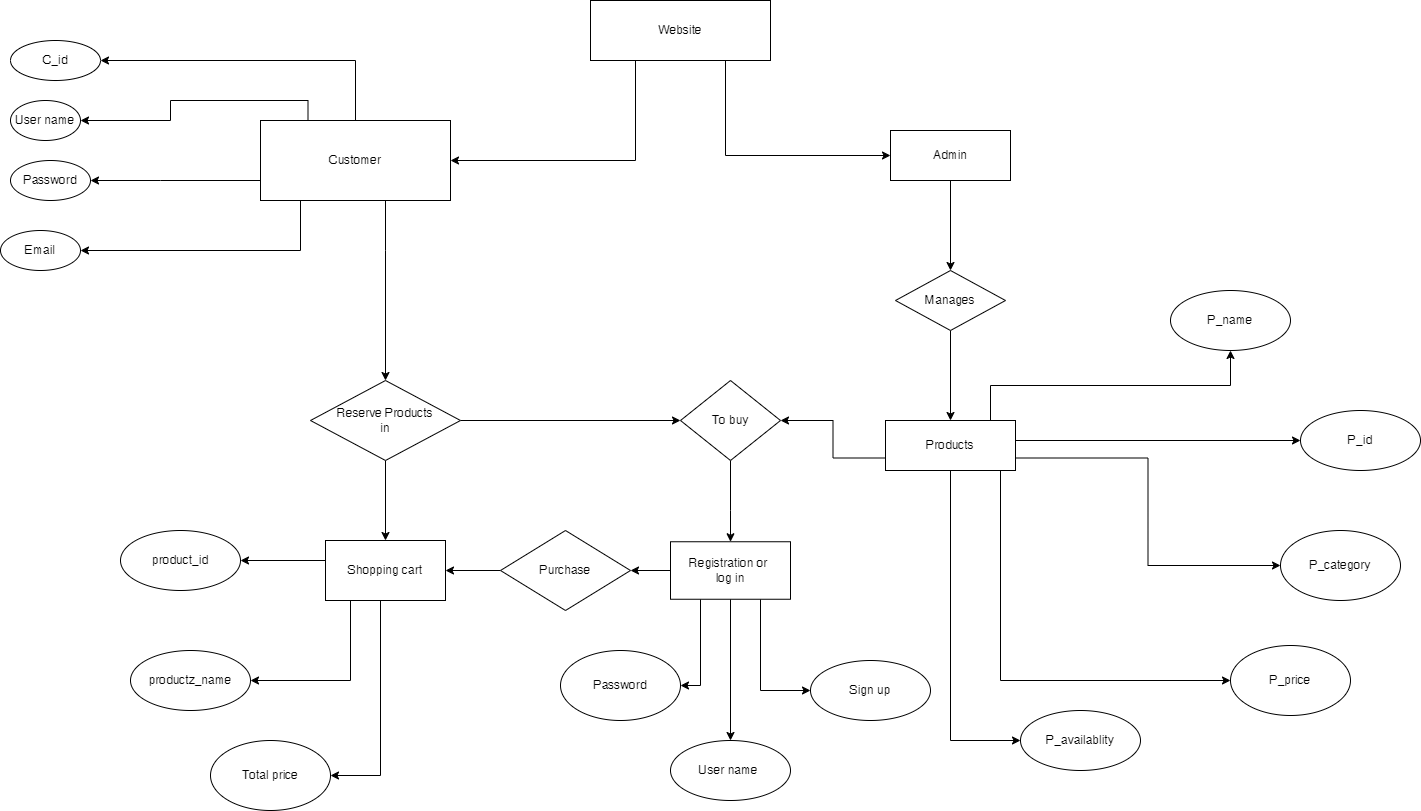

The diagram above was exported from draw.io. Its source (the exported page's mxGraphModel, read from the mxfile embedded in the PNG):
<mxGraphModel dx="1900" dy="534" grid="1" gridSize="10" guides="1" tooltips="1" connect="1" arrows="1" fold="1" page="1" pageScale="1" pageWidth="850" pageHeight="1100" math="0" shadow="0">
  <root>
    <mxCell id="0" />
    <mxCell id="1" parent="0" />
    <mxCell id="RqEZepWW5Fc6AB-uZKWA-14" style="edgeStyle=orthogonalEdgeStyle;rounded=0;orthogonalLoop=1;jettySize=auto;html=1;entryX=1;entryY=0.5;entryDx=0;entryDy=0;" parent="1" source="RqEZepWW5Fc6AB-uZKWA-3" target="RqEZepWW5Fc6AB-uZKWA-9" edge="1">
      <mxGeometry relative="1" as="geometry">
        <Array as="points">
          <mxPoint x="-10" y="240" />
          <mxPoint x="-10" y="240" />
        </Array>
      </mxGeometry>
    </mxCell>
    <mxCell id="RqEZepWW5Fc6AB-uZKWA-16" style="edgeStyle=orthogonalEdgeStyle;rounded=0;orthogonalLoop=1;jettySize=auto;html=1;exitX=0.25;exitY=1;exitDx=0;exitDy=0;entryX=1;entryY=0.5;entryDx=0;entryDy=0;" parent="1" source="RqEZepWW5Fc6AB-uZKWA-3" target="RqEZepWW5Fc6AB-uZKWA-11" edge="1">
      <mxGeometry relative="1" as="geometry">
        <Array as="points">
          <mxPoint x="130" y="260" />
          <mxPoint x="130" y="310" />
        </Array>
      </mxGeometry>
    </mxCell>
    <mxCell id="RqEZepWW5Fc6AB-uZKWA-23" style="edgeStyle=orthogonalEdgeStyle;rounded=0;orthogonalLoop=1;jettySize=auto;html=1;exitX=0.25;exitY=0;exitDx=0;exitDy=0;entryX=1;entryY=0.5;entryDx=0;entryDy=0;" parent="1" source="RqEZepWW5Fc6AB-uZKWA-3" target="RqEZepWW5Fc6AB-uZKWA-7" edge="1">
      <mxGeometry relative="1" as="geometry" />
    </mxCell>
    <mxCell id="RqEZepWW5Fc6AB-uZKWA-25" style="edgeStyle=orthogonalEdgeStyle;rounded=0;orthogonalLoop=1;jettySize=auto;html=1;exitX=0.5;exitY=0;exitDx=0;exitDy=0;entryX=1;entryY=0.5;entryDx=0;entryDy=0;" parent="1" source="RqEZepWW5Fc6AB-uZKWA-3" target="RqEZepWW5Fc6AB-uZKWA-4" edge="1">
      <mxGeometry relative="1" as="geometry" />
    </mxCell>
    <mxCell id="RqEZepWW5Fc6AB-uZKWA-27" style="edgeStyle=orthogonalEdgeStyle;rounded=0;orthogonalLoop=1;jettySize=auto;html=1;entryX=0.5;entryY=0;entryDx=0;entryDy=0;" parent="1" source="RqEZepWW5Fc6AB-uZKWA-3" target="RqEZepWW5Fc6AB-uZKWA-26" edge="1">
      <mxGeometry relative="1" as="geometry">
        <Array as="points">
          <mxPoint x="215" y="310" />
          <mxPoint x="215" y="310" />
        </Array>
      </mxGeometry>
    </mxCell>
    <mxCell id="RqEZepWW5Fc6AB-uZKWA-3" value="Customer" style="rounded=0;whiteSpace=wrap;html=1;" parent="1" vertex="1">
      <mxGeometry x="90" y="180" width="190" height="80" as="geometry" />
    </mxCell>
    <mxCell id="RqEZepWW5Fc6AB-uZKWA-4" value="C_id" style="ellipse;whiteSpace=wrap;html=1;" parent="1" vertex="1">
      <mxGeometry x="-160" y="100" width="90" height="40" as="geometry" />
    </mxCell>
    <mxCell id="RqEZepWW5Fc6AB-uZKWA-7" value="User name" style="ellipse;whiteSpace=wrap;html=1;" parent="1" vertex="1">
      <mxGeometry x="-160" y="160" width="70" height="40" as="geometry" />
    </mxCell>
    <mxCell id="RqEZepWW5Fc6AB-uZKWA-9" value="Password" style="ellipse;whiteSpace=wrap;html=1;" parent="1" vertex="1">
      <mxGeometry x="-160" y="220" width="80" height="40" as="geometry" />
    </mxCell>
    <mxCell id="RqEZepWW5Fc6AB-uZKWA-11" value="Email" style="ellipse;whiteSpace=wrap;html=1;" parent="1" vertex="1">
      <mxGeometry x="-170" y="290" width="80" height="40" as="geometry" />
    </mxCell>
    <mxCell id="RqEZepWW5Fc6AB-uZKWA-29" style="edgeStyle=orthogonalEdgeStyle;rounded=0;orthogonalLoop=1;jettySize=auto;html=1;exitX=0.5;exitY=1;exitDx=0;exitDy=0;entryX=0.5;entryY=0;entryDx=0;entryDy=0;" parent="1" source="RqEZepWW5Fc6AB-uZKWA-26" target="RqEZepWW5Fc6AB-uZKWA-28" edge="1">
      <mxGeometry relative="1" as="geometry" />
    </mxCell>
    <mxCell id="RqEZepWW5Fc6AB-uZKWA-84" style="edgeStyle=orthogonalEdgeStyle;rounded=0;orthogonalLoop=1;jettySize=auto;html=1;exitX=1;exitY=0.5;exitDx=0;exitDy=0;entryX=0;entryY=0.5;entryDx=0;entryDy=0;" parent="1" source="RqEZepWW5Fc6AB-uZKWA-26" target="RqEZepWW5Fc6AB-uZKWA-71" edge="1">
      <mxGeometry relative="1" as="geometry" />
    </mxCell>
    <mxCell id="RqEZepWW5Fc6AB-uZKWA-26" value="Reserve Products&lt;br&gt;in" style="rhombus;whiteSpace=wrap;html=1;" parent="1" vertex="1">
      <mxGeometry x="140" y="440" width="150" height="80" as="geometry" />
    </mxCell>
    <mxCell id="RqEZepWW5Fc6AB-uZKWA-35" style="edgeStyle=orthogonalEdgeStyle;rounded=0;orthogonalLoop=1;jettySize=auto;html=1;exitX=0;exitY=0.5;exitDx=0;exitDy=0;" parent="1" source="RqEZepWW5Fc6AB-uZKWA-28" target="RqEZepWW5Fc6AB-uZKWA-31" edge="1">
      <mxGeometry relative="1" as="geometry">
        <Array as="points">
          <mxPoint x="155" y="620" />
        </Array>
      </mxGeometry>
    </mxCell>
    <mxCell id="RqEZepWW5Fc6AB-uZKWA-36" style="edgeStyle=orthogonalEdgeStyle;rounded=0;orthogonalLoop=1;jettySize=auto;html=1;exitX=0;exitY=1;exitDx=0;exitDy=0;entryX=1;entryY=0.5;entryDx=0;entryDy=0;" parent="1" source="RqEZepWW5Fc6AB-uZKWA-28" target="RqEZepWW5Fc6AB-uZKWA-32" edge="1">
      <mxGeometry relative="1" as="geometry">
        <Array as="points">
          <mxPoint x="180" y="660" />
          <mxPoint x="180" y="740" />
        </Array>
      </mxGeometry>
    </mxCell>
    <mxCell id="RqEZepWW5Fc6AB-uZKWA-39" style="edgeStyle=orthogonalEdgeStyle;rounded=0;orthogonalLoop=1;jettySize=auto;html=1;exitX=0.25;exitY=1;exitDx=0;exitDy=0;entryX=1;entryY=0.5;entryDx=0;entryDy=0;" parent="1" source="RqEZepWW5Fc6AB-uZKWA-28" target="RqEZepWW5Fc6AB-uZKWA-33" edge="1">
      <mxGeometry relative="1" as="geometry">
        <Array as="points">
          <mxPoint x="210" y="660" />
          <mxPoint x="210" y="835" />
        </Array>
      </mxGeometry>
    </mxCell>
    <mxCell id="RqEZepWW5Fc6AB-uZKWA-28" value="Shopping cart" style="rounded=0;whiteSpace=wrap;html=1;" parent="1" vertex="1">
      <mxGeometry x="155" y="600" width="120" height="60" as="geometry" />
    </mxCell>
    <mxCell id="RqEZepWW5Fc6AB-uZKWA-31" value="product_id" style="ellipse;whiteSpace=wrap;html=1;" parent="1" vertex="1">
      <mxGeometry x="-50" y="590" width="120" height="60" as="geometry" />
    </mxCell>
    <mxCell id="RqEZepWW5Fc6AB-uZKWA-32" value="productz_name" style="ellipse;whiteSpace=wrap;html=1;" parent="1" vertex="1">
      <mxGeometry x="-40" y="710" width="120" height="60" as="geometry" />
    </mxCell>
    <mxCell id="RqEZepWW5Fc6AB-uZKWA-33" value="Total price" style="ellipse;whiteSpace=wrap;html=1;" parent="1" vertex="1">
      <mxGeometry x="40" y="800" width="120" height="70" as="geometry" />
    </mxCell>
    <mxCell id="RqEZepWW5Fc6AB-uZKWA-41" style="edgeStyle=orthogonalEdgeStyle;rounded=0;orthogonalLoop=1;jettySize=auto;html=1;exitX=0;exitY=0.5;exitDx=0;exitDy=0;entryX=1;entryY=0.5;entryDx=0;entryDy=0;" parent="1" source="RqEZepWW5Fc6AB-uZKWA-40" target="RqEZepWW5Fc6AB-uZKWA-28" edge="1">
      <mxGeometry relative="1" as="geometry" />
    </mxCell>
    <mxCell id="RqEZepWW5Fc6AB-uZKWA-40" value="Purchase" style="rhombus;whiteSpace=wrap;html=1;" parent="1" vertex="1">
      <mxGeometry x="330" y="590" width="130" height="80" as="geometry" />
    </mxCell>
    <mxCell id="RqEZepWW5Fc6AB-uZKWA-43" style="edgeStyle=orthogonalEdgeStyle;rounded=0;orthogonalLoop=1;jettySize=auto;html=1;exitX=0.25;exitY=1;exitDx=0;exitDy=0;entryX=1;entryY=0.5;entryDx=0;entryDy=0;" parent="1" source="RqEZepWW5Fc6AB-uZKWA-42" target="RqEZepWW5Fc6AB-uZKWA-3" edge="1">
      <mxGeometry relative="1" as="geometry" />
    </mxCell>
    <mxCell id="RqEZepWW5Fc6AB-uZKWA-46" style="edgeStyle=orthogonalEdgeStyle;rounded=0;orthogonalLoop=1;jettySize=auto;html=1;exitX=0.75;exitY=1;exitDx=0;exitDy=0;entryX=0;entryY=0.5;entryDx=0;entryDy=0;" parent="1" source="RqEZepWW5Fc6AB-uZKWA-42" target="RqEZepWW5Fc6AB-uZKWA-45" edge="1">
      <mxGeometry relative="1" as="geometry" />
    </mxCell>
    <mxCell id="RqEZepWW5Fc6AB-uZKWA-42" value="Website" style="rounded=0;whiteSpace=wrap;html=1;" parent="1" vertex="1">
      <mxGeometry x="420" y="60" width="180" height="60" as="geometry" />
    </mxCell>
    <mxCell id="RqEZepWW5Fc6AB-uZKWA-49" style="edgeStyle=orthogonalEdgeStyle;rounded=0;orthogonalLoop=1;jettySize=auto;html=1;exitX=0.5;exitY=1;exitDx=0;exitDy=0;entryX=0.5;entryY=0;entryDx=0;entryDy=0;" parent="1" source="RqEZepWW5Fc6AB-uZKWA-45" target="RqEZepWW5Fc6AB-uZKWA-48" edge="1">
      <mxGeometry relative="1" as="geometry" />
    </mxCell>
    <mxCell id="RqEZepWW5Fc6AB-uZKWA-45" value="Admin" style="rounded=0;whiteSpace=wrap;html=1;" parent="1" vertex="1">
      <mxGeometry x="720" y="190" width="120" height="50" as="geometry" />
    </mxCell>
    <mxCell id="RqEZepWW5Fc6AB-uZKWA-56" style="edgeStyle=orthogonalEdgeStyle;rounded=0;orthogonalLoop=1;jettySize=auto;html=1;exitX=0.5;exitY=1;exitDx=0;exitDy=0;entryX=0.5;entryY=0;entryDx=0;entryDy=0;" parent="1" source="RqEZepWW5Fc6AB-uZKWA-48" target="RqEZepWW5Fc6AB-uZKWA-55" edge="1">
      <mxGeometry relative="1" as="geometry" />
    </mxCell>
    <mxCell id="RqEZepWW5Fc6AB-uZKWA-48" value="Manages" style="rhombus;whiteSpace=wrap;html=1;" parent="1" vertex="1">
      <mxGeometry x="725" y="330" width="110" height="60" as="geometry" />
    </mxCell>
    <mxCell id="RqEZepWW5Fc6AB-uZKWA-62" style="edgeStyle=orthogonalEdgeStyle;rounded=0;orthogonalLoop=1;jettySize=auto;html=1;exitX=1;exitY=0;exitDx=0;exitDy=0;entryX=0.5;entryY=1;entryDx=0;entryDy=0;" parent="1" source="RqEZepWW5Fc6AB-uZKWA-55" target="RqEZepWW5Fc6AB-uZKWA-57" edge="1">
      <mxGeometry relative="1" as="geometry">
        <Array as="points">
          <mxPoint x="820" y="480" />
          <mxPoint x="820" y="445" />
          <mxPoint x="1060" y="445" />
        </Array>
      </mxGeometry>
    </mxCell>
    <mxCell id="RqEZepWW5Fc6AB-uZKWA-63" style="edgeStyle=orthogonalEdgeStyle;rounded=0;orthogonalLoop=1;jettySize=auto;html=1;exitX=1;exitY=0.5;exitDx=0;exitDy=0;entryX=0;entryY=0.5;entryDx=0;entryDy=0;" parent="1" source="RqEZepWW5Fc6AB-uZKWA-55" target="RqEZepWW5Fc6AB-uZKWA-58" edge="1">
      <mxGeometry relative="1" as="geometry">
        <Array as="points">
          <mxPoint x="845" y="500" />
        </Array>
      </mxGeometry>
    </mxCell>
    <mxCell id="RqEZepWW5Fc6AB-uZKWA-64" style="edgeStyle=orthogonalEdgeStyle;rounded=0;orthogonalLoop=1;jettySize=auto;html=1;exitX=1;exitY=0.75;exitDx=0;exitDy=0;entryX=0;entryY=0.5;entryDx=0;entryDy=0;" parent="1" source="RqEZepWW5Fc6AB-uZKWA-55" target="RqEZepWW5Fc6AB-uZKWA-59" edge="1">
      <mxGeometry relative="1" as="geometry" />
    </mxCell>
    <mxCell id="RqEZepWW5Fc6AB-uZKWA-69" style="edgeStyle=orthogonalEdgeStyle;rounded=0;orthogonalLoop=1;jettySize=auto;html=1;exitX=1;exitY=1;exitDx=0;exitDy=0;entryX=0;entryY=0.5;entryDx=0;entryDy=0;" parent="1" source="RqEZepWW5Fc6AB-uZKWA-55" target="RqEZepWW5Fc6AB-uZKWA-60" edge="1">
      <mxGeometry relative="1" as="geometry">
        <Array as="points">
          <mxPoint x="830" y="530" />
          <mxPoint x="830" y="740" />
        </Array>
      </mxGeometry>
    </mxCell>
    <mxCell id="RqEZepWW5Fc6AB-uZKWA-70" style="edgeStyle=orthogonalEdgeStyle;rounded=0;orthogonalLoop=1;jettySize=auto;html=1;exitX=0.5;exitY=1;exitDx=0;exitDy=0;entryX=0;entryY=0.5;entryDx=0;entryDy=0;" parent="1" source="RqEZepWW5Fc6AB-uZKWA-55" target="RqEZepWW5Fc6AB-uZKWA-61" edge="1">
      <mxGeometry relative="1" as="geometry" />
    </mxCell>
    <mxCell id="RqEZepWW5Fc6AB-uZKWA-72" style="edgeStyle=orthogonalEdgeStyle;rounded=0;orthogonalLoop=1;jettySize=auto;html=1;exitX=0;exitY=0.75;exitDx=0;exitDy=0;entryX=1;entryY=0.5;entryDx=0;entryDy=0;" parent="1" source="RqEZepWW5Fc6AB-uZKWA-55" target="RqEZepWW5Fc6AB-uZKWA-71" edge="1">
      <mxGeometry relative="1" as="geometry" />
    </mxCell>
    <mxCell id="RqEZepWW5Fc6AB-uZKWA-55" value="Products" style="rounded=0;whiteSpace=wrap;html=1;" parent="1" vertex="1">
      <mxGeometry x="715" y="480" width="130" height="50" as="geometry" />
    </mxCell>
    <mxCell id="RqEZepWW5Fc6AB-uZKWA-57" value="P_name" style="ellipse;whiteSpace=wrap;html=1;" parent="1" vertex="1">
      <mxGeometry x="1000" y="350" width="120" height="60" as="geometry" />
    </mxCell>
    <mxCell id="RqEZepWW5Fc6AB-uZKWA-58" value="P_id" style="ellipse;whiteSpace=wrap;html=1;" parent="1" vertex="1">
      <mxGeometry x="1130" y="470" width="120" height="60" as="geometry" />
    </mxCell>
    <mxCell id="RqEZepWW5Fc6AB-uZKWA-59" value="P_category" style="ellipse;whiteSpace=wrap;html=1;" parent="1" vertex="1">
      <mxGeometry x="1110" y="590" width="120" height="70" as="geometry" />
    </mxCell>
    <mxCell id="RqEZepWW5Fc6AB-uZKWA-60" value="P_price" style="ellipse;whiteSpace=wrap;html=1;" parent="1" vertex="1">
      <mxGeometry x="1060" y="705" width="120" height="70" as="geometry" />
    </mxCell>
    <mxCell id="RqEZepWW5Fc6AB-uZKWA-61" value="P_availablity" style="ellipse;whiteSpace=wrap;html=1;" parent="1" vertex="1">
      <mxGeometry x="850" y="770" width="120" height="60" as="geometry" />
    </mxCell>
    <mxCell id="RqEZepWW5Fc6AB-uZKWA-74" style="edgeStyle=orthogonalEdgeStyle;rounded=0;orthogonalLoop=1;jettySize=auto;html=1;exitX=0.5;exitY=1;exitDx=0;exitDy=0;" parent="1" source="RqEZepWW5Fc6AB-uZKWA-71" target="RqEZepWW5Fc6AB-uZKWA-73" edge="1">
      <mxGeometry relative="1" as="geometry">
        <mxPoint x="570" y="590" as="targetPoint" />
        <Array as="points">
          <mxPoint x="560" y="570" />
          <mxPoint x="560" y="570" />
        </Array>
      </mxGeometry>
    </mxCell>
    <mxCell id="RqEZepWW5Fc6AB-uZKWA-71" value="To buy" style="rhombus;whiteSpace=wrap;html=1;" parent="1" vertex="1">
      <mxGeometry x="510" y="440" width="100" height="80" as="geometry" />
    </mxCell>
    <mxCell id="RqEZepWW5Fc6AB-uZKWA-75" style="edgeStyle=orthogonalEdgeStyle;rounded=0;orthogonalLoop=1;jettySize=auto;html=1;exitX=0;exitY=0.5;exitDx=0;exitDy=0;entryX=1;entryY=0.5;entryDx=0;entryDy=0;" parent="1" source="RqEZepWW5Fc6AB-uZKWA-73" target="RqEZepWW5Fc6AB-uZKWA-40" edge="1">
      <mxGeometry relative="1" as="geometry" />
    </mxCell>
    <mxCell id="RqEZepWW5Fc6AB-uZKWA-79" style="edgeStyle=orthogonalEdgeStyle;rounded=0;orthogonalLoop=1;jettySize=auto;html=1;exitX=0.5;exitY=1;exitDx=0;exitDy=0;entryX=0.5;entryY=0;entryDx=0;entryDy=0;" parent="1" source="RqEZepWW5Fc6AB-uZKWA-73" target="RqEZepWW5Fc6AB-uZKWA-76" edge="1">
      <mxGeometry relative="1" as="geometry" />
    </mxCell>
    <mxCell id="RqEZepWW5Fc6AB-uZKWA-82" style="edgeStyle=orthogonalEdgeStyle;rounded=0;orthogonalLoop=1;jettySize=auto;html=1;exitX=0.25;exitY=1;exitDx=0;exitDy=0;entryX=1;entryY=0.5;entryDx=0;entryDy=0;" parent="1" source="RqEZepWW5Fc6AB-uZKWA-73" target="RqEZepWW5Fc6AB-uZKWA-78" edge="1">
      <mxGeometry relative="1" as="geometry" />
    </mxCell>
    <mxCell id="RqEZepWW5Fc6AB-uZKWA-83" style="edgeStyle=orthogonalEdgeStyle;rounded=0;orthogonalLoop=1;jettySize=auto;html=1;exitX=0.75;exitY=1;exitDx=0;exitDy=0;entryX=0;entryY=0.5;entryDx=0;entryDy=0;" parent="1" source="RqEZepWW5Fc6AB-uZKWA-73" target="RqEZepWW5Fc6AB-uZKWA-77" edge="1">
      <mxGeometry relative="1" as="geometry" />
    </mxCell>
    <mxCell id="RqEZepWW5Fc6AB-uZKWA-73" value="Registration or&amp;nbsp;&lt;br&gt;log in" style="rounded=0;whiteSpace=wrap;html=1;" parent="1" vertex="1">
      <mxGeometry x="500" y="601.25" width="120" height="57.5" as="geometry" />
    </mxCell>
    <mxCell id="RqEZepWW5Fc6AB-uZKWA-76" value="User name&amp;nbsp;" style="ellipse;whiteSpace=wrap;html=1;" parent="1" vertex="1">
      <mxGeometry x="500" y="800" width="120" height="60" as="geometry" />
    </mxCell>
    <mxCell id="RqEZepWW5Fc6AB-uZKWA-77" value="Sign up" style="ellipse;whiteSpace=wrap;html=1;" parent="1" vertex="1">
      <mxGeometry x="640" y="720" width="120" height="60" as="geometry" />
    </mxCell>
    <mxCell id="RqEZepWW5Fc6AB-uZKWA-78" value="Password" style="ellipse;whiteSpace=wrap;html=1;" parent="1" vertex="1">
      <mxGeometry x="390" y="710" width="120" height="70" as="geometry" />
    </mxCell>
  </root>
</mxGraphModel>